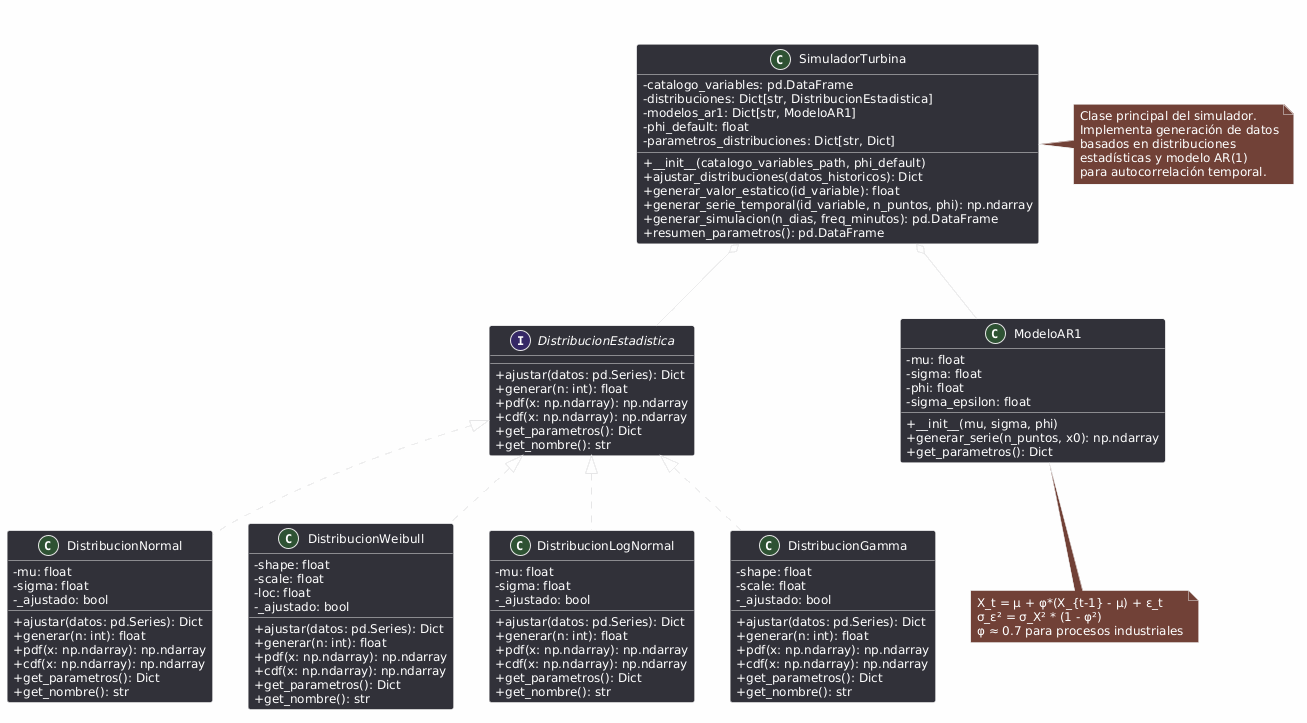

The diagram above was rendered by PlantUML. Its source (embedded in the PNG):
@startuml
skinparam classAttributeIconSize 0
skinparam defaultFontSize 12
skinparam backgroundColor #FEFEFE

title SimuladorTurbina - Diagrama de Clases


' ============================================================
' INTERFAZ
' ============================================================
interface DistribucionEstadistica {
    + ajustar(datos: pd.Series): Dict
    + generar(n: int): float
    + pdf(x: np.ndarray): np.ndarray
    + cdf(x: np.ndarray): np.ndarray
    + get_parametros(): Dict
    + get_nombre(): str
}

' ============================================================
' IMPLEMENTACIONES DE DISTRIBUCIONES
' ============================================================
class DistribucionNormal {
    - mu: float
    - sigma: float
    - _ajustado: bool
    + ajustar(datos: pd.Series): Dict
    + generar(n: int): float
    + pdf(x: np.ndarray): np.ndarray
    + cdf(x: np.ndarray): np.ndarray
    + get_parametros(): Dict
    + get_nombre(): str
}

class DistribucionWeibull {
    - shape: float
    - scale: float
    - loc: float
    - _ajustado: bool
    + ajustar(datos: pd.Series): Dict
    + generar(n: int): float
    + pdf(x: np.ndarray): np.ndarray
    + cdf(x: np.ndarray): np.ndarray
    + get_parametros(): Dict
    + get_nombre(): str
}

class DistribucionLogNormal {
    - mu: float
    - sigma: float
    - _ajustado: bool
    + ajustar(datos: pd.Series): Dict
    + generar(n: int): float
    + pdf(x: np.ndarray): np.ndarray
    + cdf(x: np.ndarray): np.ndarray
    + get_parametros(): Dict
    + get_nombre(): str
}

class DistribucionGamma {
    - shape: float
    - scale: float
    - _ajustado: bool
    + ajustar(datos: pd.Series): Dict
    + generar(n: int): float
    + pdf(x: np.ndarray): np.ndarray
    + cdf(x: np.ndarray): np.ndarray
    + get_parametros(): Dict
    + get_nombre(): str
}

' ============================================================
' MODELO AR(1)
' ============================================================
class ModeloAR1 {
    - mu: float
    - sigma: float
    - phi: float
    - sigma_epsilon: float
    + __init__(mu, sigma, phi)
    + generar_serie(n_puntos, x0): np.ndarray
    + get_parametros(): Dict
}

' ============================================================
' CLASE PRINCIPAL
' ============================================================
class SimuladorTurbina {
    - catalogo_variables: pd.DataFrame
    - distribuciones: Dict[str, DistribucionEstadistica]
    - modelos_ar1: Dict[str, ModeloAR1]
    - phi_default: float
    - parametros_distribuciones: Dict[str, Dict]
    + __init__(catalogo_variables_path, phi_default)
    + ajustar_distribuciones(datos_historicos): Dict
    + generar_valor_estatico(id_variable): float
    + generar_serie_temporal(id_variable, n_puntos, phi): np.ndarray
    + generar_simulacion(n_dias, freq_minutos): pd.DataFrame
    + resumen_parametros(): pd.DataFrame
}

' ============================================================
' RELACIONES
' ============================================================
DistribucionEstadistica <|.. DistribucionNormal
DistribucionEstadistica <|.. DistribucionWeibull
DistribucionEstadistica <|.. DistribucionLogNormal
DistribucionEstadistica <|.. DistribucionGamma

SimuladorTurbina o-- DistribucionEstadistica : usa >
SimuladorTurbina o-- ModeloAR1 : crea >

note right of SimuladorTurbina
    Clase principal del simulador.
    Implementa generación de datos
    basados en distribuciones
    estadísticas y modelo AR(1)
    para autocorrelación temporal.
end note

note bottom of ModeloAR1
    X_t = μ + φ*(X_{t-1} - μ) + ε_t
    σ_ε² = σ_X² * (1 - φ²)
    φ ≈ 0.7 para procesos industriales
end note
@enduml